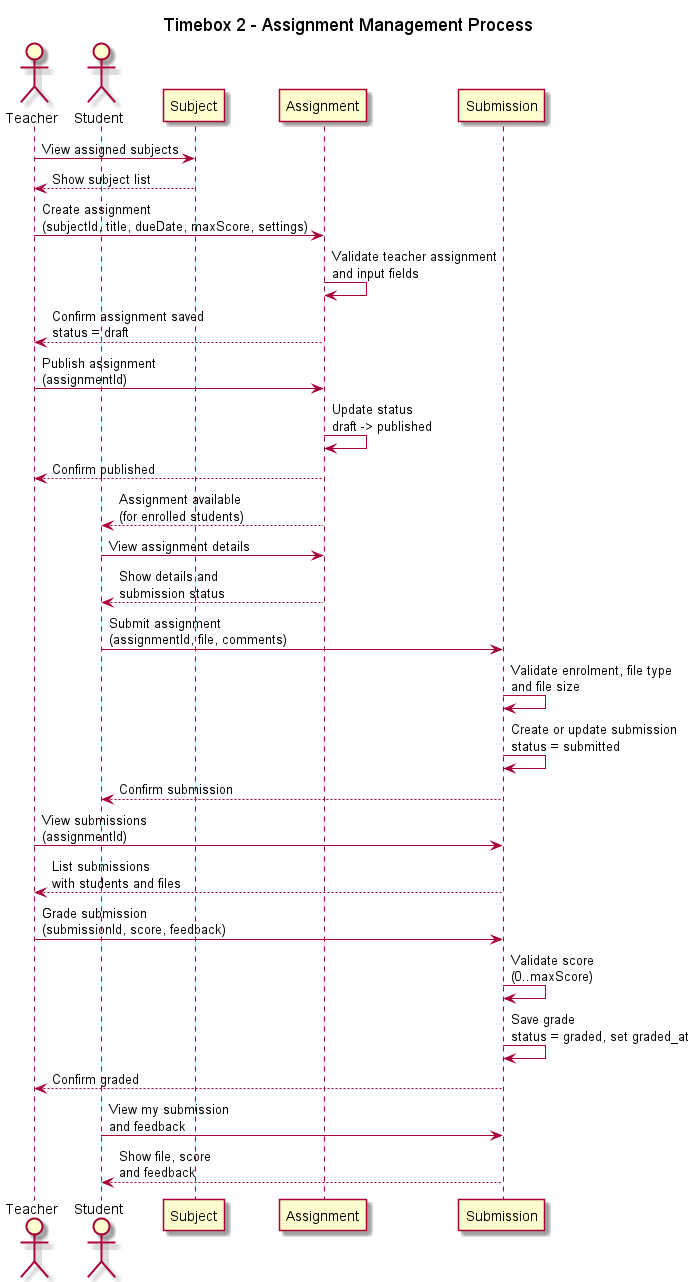

The diagram above was rendered by PlantUML. Its source (embedded in the PNG):
@startuml
title Timebox 2 - Assignment Management Process

actor Teacher
actor Student

participant "Subject" as Subject
participant "Assignment" as Assignment
participant "Submission" as Submission

' --- Create & publish assignment ---

Teacher -> Subject: View assigned subjects
Subject --> Teacher: Show subject list

Teacher -> Assignment: Create assignment\n(subjectId, title, dueDate, maxScore, settings)
Assignment -> Assignment: Validate teacher assignment\nand input fields
Assignment --> Teacher: Confirm assignment saved\nstatus = draft

Teacher -> Assignment: Publish assignment\n(assignmentId)
Assignment -> Assignment: Update status\ndraft -> published
Assignment --> Teacher: Confirm published
Assignment --> Student: Assignment available\n(for enrolled students)

' --- Student submits work ---

Student -> Assignment: View assignment details
Assignment --> Student: Show details and\nsubmission status

Student -> Submission: Submit assignment\n(assignmentId, file, comments)
Submission -> Submission: Validate enrolment, file type\nand file size
Submission -> Submission: Create or update submission\nstatus = submitted
Submission --> Student: Confirm submission

' --- Teacher grades submission ---

Teacher -> Submission: View submissions\n(assignmentId)
Submission --> Teacher: List submissions\nwith students and files

Teacher -> Submission: Grade submission\n(submissionId, score, feedback)
Submission -> Submission: Validate score\n(0..maxScore)
Submission -> Submission: Save grade\nstatus = graded, set graded_at
Submission --> Teacher: Confirm graded

' --- Student views feedback ---

Student -> Submission: View my submission\nand feedback
Submission --> Student: Show file, score\nand feedback

@enduml